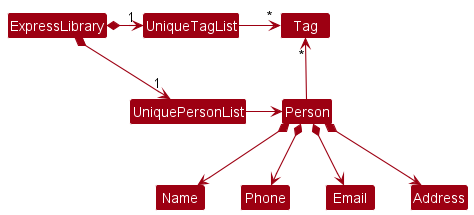

The diagram above was rendered by PlantUML. Its source (embedded in the PNG):
@startuml
!include style.puml
skinparam arrowThickness 1.1
skinparam arrowColor MODEL_COLOR
skinparam classBackgroundColor MODEL_COLOR

ExpressLibrary *-right-> "1" UniquePersonList
ExpressLibrary *-right-> "1" UniqueTagList
UniqueTagList -[hidden]down- UniquePersonList
UniqueTagList -[hidden]down- UniquePersonList

UniqueTagList -right-> "*" Tag
UniquePersonList -right-> Person

Person -up-> "*" Tag

Person *--> Name
Person *--> Phone
Person *--> Email
Person *--> Address
@enduml